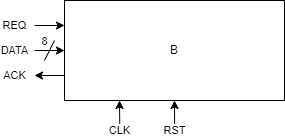

The diagram above was exported from draw.io. Its source (the exported page's mxGraphModel, read from the mxfile embedded in the PNG):
<mxGraphModel dx="600" dy="337" grid="1" gridSize="10" guides="1" tooltips="1" connect="1" arrows="1" fold="1" page="1" pageScale="1" pageWidth="1000" pageHeight="1000" math="0" shadow="0">
  <root>
    <mxCell id="0" />
    <mxCell id="1" parent="0" />
    <mxCell id="aIZyOhIeXuTOyU0pQ6HZ-2" value="CLK" style="edgeStyle=orthogonalEdgeStyle;rounded=0;orthogonalLoop=1;jettySize=auto;html=1;exitX=0.25;exitY=1;exitDx=0;exitDy=0;startArrow=classic;startFill=1;endArrow=none;endFill=0;" edge="1" parent="1" source="aIZyOhIeXuTOyU0pQ6HZ-8">
      <mxGeometry x="1" relative="1" as="geometry">
        <mxPoint x="435.2857142857142" y="360" as="targetPoint" />
        <mxPoint as="offset" />
      </mxGeometry>
    </mxCell>
    <mxCell id="aIZyOhIeXuTOyU0pQ6HZ-3" value="RST" style="edgeStyle=orthogonalEdgeStyle;rounded=0;orthogonalLoop=1;jettySize=auto;html=1;exitX=0.5;exitY=1;exitDx=0;exitDy=0;startArrow=classic;startFill=1;endArrow=none;endFill=0;" edge="1" parent="1" source="aIZyOhIeXuTOyU0pQ6HZ-8">
      <mxGeometry x="1" relative="1" as="geometry">
        <mxPoint x="490.1428571428571" y="360" as="targetPoint" />
        <mxPoint as="offset" />
      </mxGeometry>
    </mxCell>
    <mxCell id="aIZyOhIeXuTOyU0pQ6HZ-11" value="REQ" style="edgeStyle=orthogonalEdgeStyle;rounded=0;orthogonalLoop=1;jettySize=auto;html=1;exitX=0;exitY=0.25;exitDx=0;exitDy=0;startArrow=classic;startFill=1;endArrow=none;endFill=0;" edge="1" parent="1" source="aIZyOhIeXuTOyU0pQ6HZ-8">
      <mxGeometry x="1" y="20" relative="1" as="geometry">
        <mxPoint x="350" y="254.75862068965523" as="targetPoint" />
        <mxPoint as="offset" />
      </mxGeometry>
    </mxCell>
    <mxCell id="aIZyOhIeXuTOyU0pQ6HZ-12" value="DATA" style="edgeStyle=orthogonalEdgeStyle;rounded=0;orthogonalLoop=1;jettySize=auto;html=1;exitX=0;exitY=0.5;exitDx=0;exitDy=0;startArrow=classic;startFill=1;endArrow=none;endFill=0;" edge="1" parent="1" source="aIZyOhIeXuTOyU0pQ6HZ-8">
      <mxGeometry x="1" y="-20" relative="1" as="geometry">
        <mxPoint x="350" y="280.2758620689656" as="targetPoint" />
        <mxPoint as="offset" />
      </mxGeometry>
    </mxCell>
    <mxCell id="aIZyOhIeXuTOyU0pQ6HZ-13" value="ACK" style="edgeStyle=orthogonalEdgeStyle;rounded=0;orthogonalLoop=1;jettySize=auto;html=1;exitX=0;exitY=0.75;exitDx=0;exitDy=0;" edge="1" parent="1" source="aIZyOhIeXuTOyU0pQ6HZ-8">
      <mxGeometry x="1" y="-20" relative="1" as="geometry">
        <mxPoint x="350" y="305.1034482758621" as="targetPoint" />
        <mxPoint as="offset" />
      </mxGeometry>
    </mxCell>
    <mxCell id="aIZyOhIeXuTOyU0pQ6HZ-8" value="B" style="rounded=0;whiteSpace=wrap;html=1;" vertex="1" parent="1">
      <mxGeometry x="380" y="230" width="220" height="100" as="geometry" />
    </mxCell>
    <mxCell id="aIZyOhIeXuTOyU0pQ6HZ-14" value="" style="endArrow=none;html=1;rounded=0;" edge="1" parent="1">
      <mxGeometry width="50" height="50" relative="1" as="geometry">
        <mxPoint x="360" y="290" as="sourcePoint" />
        <mxPoint x="370" y="270" as="targetPoint" />
      </mxGeometry>
    </mxCell>
    <mxCell id="aIZyOhIeXuTOyU0pQ6HZ-15" value="8" style="edgeLabel;html=1;align=center;verticalAlign=middle;resizable=0;points=[];" vertex="1" connectable="0" parent="aIZyOhIeXuTOyU0pQ6HZ-14">
      <mxGeometry x="0.6607" y="2" relative="1" as="geometry">
        <mxPoint x="-7" y="-2" as="offset" />
      </mxGeometry>
    </mxCell>
  </root>
</mxGraphModel>